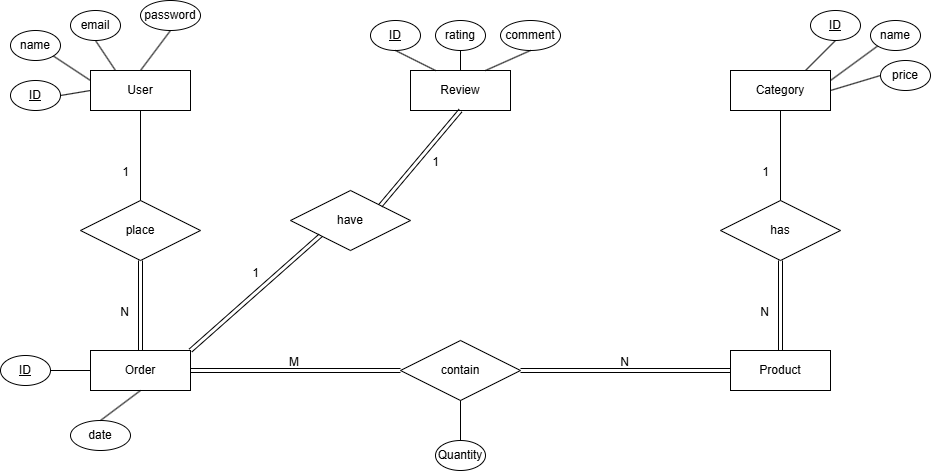

The diagram above was exported from draw.io. Its source (the exported page's mxGraphModel, read from the mxfile embedded in the PNG):
<mxGraphModel dx="1703" dy="1854" grid="1" gridSize="10" guides="1" tooltips="1" connect="1" arrows="1" fold="1" page="1" pageScale="1" pageWidth="850" pageHeight="1100" math="0" shadow="0">
  <root>
    <mxCell id="0" />
    <mxCell id="1" parent="0" />
    <mxCell id="HMCOFCwf6jxB3M4JlstX-1" parent="1" style="whiteSpace=wrap;html=1;align=center;" value="User" vertex="1">
      <mxGeometry height="40" width="100" x="40" y="120" as="geometry" />
    </mxCell>
    <mxCell id="HMCOFCwf6jxB3M4JlstX-2" parent="1" style="whiteSpace=wrap;html=1;align=center;" value="Category" vertex="1">
      <mxGeometry height="40" width="100" x="680" y="120" as="geometry" />
    </mxCell>
    <mxCell id="HMCOFCwf6jxB3M4JlstX-3" parent="1" style="whiteSpace=wrap;html=1;align=center;" value="Order" vertex="1">
      <mxGeometry height="40" width="100" x="40" y="400" as="geometry" />
    </mxCell>
    <mxCell id="HMCOFCwf6jxB3M4JlstX-4" parent="1" style="whiteSpace=wrap;html=1;align=center;" value="Product" vertex="1">
      <mxGeometry height="40" width="100" x="680" y="400" as="geometry" />
    </mxCell>
    <mxCell id="HMCOFCwf6jxB3M4JlstX-5" parent="1" style="whiteSpace=wrap;html=1;align=center;" value="Review" vertex="1">
      <mxGeometry height="40" width="100" x="360" y="120" as="geometry" />
    </mxCell>
    <mxCell id="HMCOFCwf6jxB3M4JlstX-6" parent="1" style="shape=rhombus;perimeter=rhombusPerimeter;whiteSpace=wrap;html=1;align=center;" value="has" vertex="1">
      <mxGeometry height="60" width="120" x="670" y="250" as="geometry" />
    </mxCell>
    <mxCell id="HMCOFCwf6jxB3M4JlstX-11" edge="1" parent="1" source="HMCOFCwf6jxB3M4JlstX-6" style="endArrow=none;html=1;rounded=0;exitX=0.5;exitY=0;exitDx=0;exitDy=0;entryX=0.5;entryY=1;entryDx=0;entryDy=0;" target="HMCOFCwf6jxB3M4JlstX-2" value="">
      <mxGeometry relative="1" as="geometry">
        <mxPoint x="350" y="470" as="sourcePoint" />
        <mxPoint x="510" y="470" as="targetPoint" />
      </mxGeometry>
    </mxCell>
    <mxCell id="HMCOFCwf6jxB3M4JlstX-12" connectable="0" parent="HMCOFCwf6jxB3M4JlstX-11" style="resizable=0;html=1;whiteSpace=wrap;align=right;verticalAlign=bottom;" value="1" vertex="1">
      <mxGeometry relative="1" x="1" as="geometry">
        <mxPoint x="-10" y="70" as="offset" />
      </mxGeometry>
    </mxCell>
    <mxCell id="HMCOFCwf6jxB3M4JlstX-13" edge="1" parent="1" source="HMCOFCwf6jxB3M4JlstX-6" style="shape=link;html=1;rounded=0;exitX=0.5;exitY=1;exitDx=0;exitDy=0;entryX=0.5;entryY=0;entryDx=0;entryDy=0;" target="HMCOFCwf6jxB3M4JlstX-4" value="">
      <mxGeometry relative="1" as="geometry">
        <mxPoint x="350" y="470" as="sourcePoint" />
        <mxPoint x="510" y="470" as="targetPoint" />
      </mxGeometry>
    </mxCell>
    <mxCell id="HMCOFCwf6jxB3M4JlstX-14" connectable="0" parent="HMCOFCwf6jxB3M4JlstX-13" style="resizable=0;html=1;whiteSpace=wrap;align=right;verticalAlign=bottom;" value="N" vertex="1">
      <mxGeometry relative="1" x="1" as="geometry">
        <mxPoint x="-10" y="-30" as="offset" />
      </mxGeometry>
    </mxCell>
    <mxCell id="HMCOFCwf6jxB3M4JlstX-15" parent="1" style="shape=rhombus;perimeter=rhombusPerimeter;whiteSpace=wrap;html=1;align=center;" value="place" vertex="1">
      <mxGeometry height="60" width="120" x="30" y="250" as="geometry" />
    </mxCell>
    <mxCell id="HMCOFCwf6jxB3M4JlstX-16" edge="1" parent="1" source="HMCOFCwf6jxB3M4JlstX-15" style="endArrow=none;html=1;rounded=0;exitX=0.5;exitY=0;exitDx=0;exitDy=0;entryX=0.5;entryY=1;entryDx=0;entryDy=0;" target="HMCOFCwf6jxB3M4JlstX-1" value="">
      <mxGeometry relative="1" as="geometry">
        <mxPoint x="-290" y="470" as="sourcePoint" />
        <mxPoint x="90" y="160" as="targetPoint" />
      </mxGeometry>
    </mxCell>
    <mxCell id="HMCOFCwf6jxB3M4JlstX-17" connectable="0" parent="HMCOFCwf6jxB3M4JlstX-16" style="resizable=0;html=1;whiteSpace=wrap;align=right;verticalAlign=bottom;" value="1" vertex="1">
      <mxGeometry relative="1" x="1" as="geometry">
        <mxPoint x="-10" y="70" as="offset" />
      </mxGeometry>
    </mxCell>
    <mxCell id="HMCOFCwf6jxB3M4JlstX-18" edge="1" parent="1" source="HMCOFCwf6jxB3M4JlstX-15" style="shape=link;html=1;rounded=0;exitX=0.5;exitY=1;exitDx=0;exitDy=0;entryX=0.5;entryY=0;entryDx=0;entryDy=0;" target="HMCOFCwf6jxB3M4JlstX-3" value="">
      <mxGeometry relative="1" as="geometry">
        <mxPoint x="-290" y="470" as="sourcePoint" />
        <mxPoint x="90" y="400" as="targetPoint" />
      </mxGeometry>
    </mxCell>
    <mxCell id="HMCOFCwf6jxB3M4JlstX-19" connectable="0" parent="HMCOFCwf6jxB3M4JlstX-18" style="resizable=0;html=1;whiteSpace=wrap;align=right;verticalAlign=bottom;" value="N" vertex="1">
      <mxGeometry relative="1" x="1" as="geometry">
        <mxPoint x="-10" y="-30" as="offset" />
      </mxGeometry>
    </mxCell>
    <mxCell id="HMCOFCwf6jxB3M4JlstX-20" parent="1" style="shape=rhombus;perimeter=rhombusPerimeter;whiteSpace=wrap;html=1;align=center;" value="contain" vertex="1">
      <mxGeometry height="60" width="120" x="350" y="390" as="geometry" />
    </mxCell>
    <mxCell id="HMCOFCwf6jxB3M4JlstX-21" edge="1" parent="1" source="HMCOFCwf6jxB3M4JlstX-20" style="shape=link;html=1;rounded=0;exitX=1;exitY=0.5;exitDx=0;exitDy=0;entryX=0;entryY=0.5;entryDx=0;entryDy=0;" target="HMCOFCwf6jxB3M4JlstX-4" value="">
      <mxGeometry relative="1" as="geometry">
        <Array as="points" />
        <mxPoint x="300" y="530" as="sourcePoint" />
        <mxPoint x="460" y="530" as="targetPoint" />
      </mxGeometry>
    </mxCell>
    <mxCell id="HMCOFCwf6jxB3M4JlstX-23" connectable="0" parent="HMCOFCwf6jxB3M4JlstX-21" style="resizable=0;html=1;whiteSpace=wrap;align=right;verticalAlign=bottom;" value="N" vertex="1">
      <mxGeometry relative="1" x="1" as="geometry">
        <mxPoint x="-100" as="offset" />
      </mxGeometry>
    </mxCell>
    <mxCell id="HMCOFCwf6jxB3M4JlstX-25" edge="1" parent="1" source="HMCOFCwf6jxB3M4JlstX-3" style="shape=link;html=1;rounded=0;exitX=1;exitY=0.5;exitDx=0;exitDy=0;entryX=0;entryY=0.5;entryDx=0;entryDy=0;" target="HMCOFCwf6jxB3M4JlstX-20" value="">
      <mxGeometry relative="1" as="geometry">
        <Array as="points" />
        <mxPoint x="140" y="419.5" as="sourcePoint" />
        <mxPoint x="350" y="419.5" as="targetPoint" />
      </mxGeometry>
    </mxCell>
    <mxCell id="HMCOFCwf6jxB3M4JlstX-26" connectable="0" parent="HMCOFCwf6jxB3M4JlstX-25" style="resizable=0;html=1;whiteSpace=wrap;align=right;verticalAlign=bottom;" value="M" vertex="1">
      <mxGeometry relative="1" x="1" as="geometry">
        <mxPoint x="-100" as="offset" />
      </mxGeometry>
    </mxCell>
    <mxCell id="HMCOFCwf6jxB3M4JlstX-29" parent="1" style="shape=rhombus;perimeter=rhombusPerimeter;whiteSpace=wrap;html=1;align=center;" value="have" vertex="1">
      <mxGeometry height="60" width="120" x="240" y="240" as="geometry" />
    </mxCell>
    <mxCell id="HMCOFCwf6jxB3M4JlstX-30" edge="1" parent="1" source="HMCOFCwf6jxB3M4JlstX-3" style="shape=link;html=1;rounded=0;exitX=1;exitY=0;exitDx=0;exitDy=0;entryX=0;entryY=1;entryDx=0;entryDy=0;" target="HMCOFCwf6jxB3M4JlstX-29" value="">
      <mxGeometry relative="1" as="geometry">
        <mxPoint x="300" y="530" as="sourcePoint" />
        <mxPoint x="460" y="530" as="targetPoint" />
      </mxGeometry>
    </mxCell>
    <mxCell id="HMCOFCwf6jxB3M4JlstX-31" connectable="0" parent="HMCOFCwf6jxB3M4JlstX-30" style="resizable=0;html=1;whiteSpace=wrap;align=right;verticalAlign=bottom;" value="1" vertex="1">
      <mxGeometry relative="1" x="1" as="geometry">
        <mxPoint x="-60" y="45" as="offset" />
      </mxGeometry>
    </mxCell>
    <mxCell id="HMCOFCwf6jxB3M4JlstX-32" edge="1" parent="1" source="HMCOFCwf6jxB3M4JlstX-29" style="shape=link;html=1;rounded=0;exitX=1;exitY=0;exitDx=0;exitDy=0;entryX=0.5;entryY=1;entryDx=0;entryDy=0;" target="HMCOFCwf6jxB3M4JlstX-5" value="">
      <mxGeometry relative="1" as="geometry">
        <mxPoint x="260" y="425" as="sourcePoint" />
        <mxPoint x="390" y="310" as="targetPoint" />
      </mxGeometry>
    </mxCell>
    <mxCell id="HMCOFCwf6jxB3M4JlstX-33" connectable="0" parent="HMCOFCwf6jxB3M4JlstX-32" style="resizable=0;html=1;whiteSpace=wrap;align=right;verticalAlign=bottom;" value="1" vertex="1">
      <mxGeometry relative="1" x="1" as="geometry">
        <mxPoint x="-20" y="60" as="offset" />
      </mxGeometry>
    </mxCell>
    <mxCell id="HMCOFCwf6jxB3M4JlstX-34" parent="1" style="ellipse;whiteSpace=wrap;html=1;align=center;" value="name" vertex="1">
      <mxGeometry height="30" width="50" x="-40" y="80" as="geometry" />
    </mxCell>
    <mxCell id="HMCOFCwf6jxB3M4JlstX-35" parent="1" style="ellipse;whiteSpace=wrap;html=1;align=center;" value="email" vertex="1">
      <mxGeometry height="30" width="50" x="20" y="60" as="geometry" />
    </mxCell>
    <mxCell id="HMCOFCwf6jxB3M4JlstX-38" parent="1" style="ellipse;whiteSpace=wrap;html=1;align=center;" value="password" vertex="1">
      <mxGeometry height="30" width="60" x="90" y="50" as="geometry" />
    </mxCell>
    <mxCell id="HMCOFCwf6jxB3M4JlstX-43" parent="1" style="ellipse;whiteSpace=wrap;html=1;align=center;" value="&lt;u&gt;ID&lt;/u&gt;" vertex="1">
      <mxGeometry height="30" width="50" x="-40" y="130" as="geometry" />
    </mxCell>
    <mxCell id="HMCOFCwf6jxB3M4JlstX-44" edge="1" parent="1" source="HMCOFCwf6jxB3M4JlstX-43" style="endArrow=none;html=1;rounded=0;exitX=1;exitY=0.5;exitDx=0;exitDy=0;entryX=0;entryY=0.5;entryDx=0;entryDy=0;" target="HMCOFCwf6jxB3M4JlstX-1" value="">
      <mxGeometry relative="1" as="geometry">
        <mxPoint x="310" y="140" as="sourcePoint" />
        <mxPoint x="470" y="140" as="targetPoint" />
      </mxGeometry>
    </mxCell>
    <mxCell id="HMCOFCwf6jxB3M4JlstX-45" edge="1" parent="1" source="HMCOFCwf6jxB3M4JlstX-34" style="endArrow=none;html=1;rounded=0;exitX=1;exitY=1;exitDx=0;exitDy=0;entryX=0;entryY=0.25;entryDx=0;entryDy=0;" target="HMCOFCwf6jxB3M4JlstX-1" value="">
      <mxGeometry relative="1" as="geometry">
        <mxPoint x="30" y="145" as="sourcePoint" />
        <mxPoint x="60" y="140" as="targetPoint" />
      </mxGeometry>
    </mxCell>
    <mxCell id="HMCOFCwf6jxB3M4JlstX-46" edge="1" parent="1" source="HMCOFCwf6jxB3M4JlstX-35" style="endArrow=none;html=1;rounded=0;exitX=0.5;exitY=1;exitDx=0;exitDy=0;entryX=0.25;entryY=0;entryDx=0;entryDy=0;" target="HMCOFCwf6jxB3M4JlstX-1" value="">
      <mxGeometry relative="1" as="geometry">
        <mxPoint x="20" y="110" as="sourcePoint" />
        <mxPoint x="57" y="134" as="targetPoint" />
      </mxGeometry>
    </mxCell>
    <mxCell id="HMCOFCwf6jxB3M4JlstX-47" edge="1" parent="1" source="HMCOFCwf6jxB3M4JlstX-38" style="endArrow=none;html=1;rounded=0;exitX=0.5;exitY=1;exitDx=0;exitDy=0;entryX=0.5;entryY=0;entryDx=0;entryDy=0;" target="HMCOFCwf6jxB3M4JlstX-1" value="">
      <mxGeometry relative="1" as="geometry">
        <mxPoint x="80" y="100" as="sourcePoint" />
        <mxPoint x="100" y="130" as="targetPoint" />
      </mxGeometry>
    </mxCell>
    <mxCell id="HMCOFCwf6jxB3M4JlstX-49" parent="1" style="ellipse;whiteSpace=wrap;html=1;align=center;" value="name" vertex="1">
      <mxGeometry height="30" width="50" x="820" y="70" as="geometry" />
    </mxCell>
    <mxCell id="HMCOFCwf6jxB3M4JlstX-50" parent="1" style="ellipse;whiteSpace=wrap;html=1;align=center;" value="price" vertex="1">
      <mxGeometry height="30" width="50" x="830" y="110" as="geometry" />
    </mxCell>
    <mxCell id="HMCOFCwf6jxB3M4JlstX-52" parent="1" style="ellipse;whiteSpace=wrap;html=1;align=center;" value="&lt;u&gt;ID&lt;/u&gt;" vertex="1">
      <mxGeometry height="30" width="50" x="760" y="60" as="geometry" />
    </mxCell>
    <mxCell id="HMCOFCwf6jxB3M4JlstX-53" edge="1" parent="1" source="HMCOFCwf6jxB3M4JlstX-52" style="endArrow=none;html=1;rounded=0;exitX=0.5;exitY=1;exitDx=0;exitDy=0;entryX=0.75;entryY=0;entryDx=0;entryDy=0;" target="HMCOFCwf6jxB3M4JlstX-2" value="">
      <mxGeometry relative="1" as="geometry">
        <mxPoint x="1070" y="95" as="sourcePoint" />
        <mxPoint x="800" y="95" as="targetPoint" />
      </mxGeometry>
    </mxCell>
    <mxCell id="HMCOFCwf6jxB3M4JlstX-54" edge="1" parent="1" source="HMCOFCwf6jxB3M4JlstX-49" style="endArrow=none;html=1;rounded=0;exitX=0;exitY=1;exitDx=0;exitDy=0;entryX=1;entryY=0.25;entryDx=0;entryDy=0;" target="HMCOFCwf6jxB3M4JlstX-2" value="">
      <mxGeometry relative="1" as="geometry">
        <mxPoint x="790" y="100" as="sourcePoint" />
        <mxPoint x="800" y="85" as="targetPoint" />
      </mxGeometry>
    </mxCell>
    <mxCell id="HMCOFCwf6jxB3M4JlstX-55" edge="1" parent="1" source="HMCOFCwf6jxB3M4JlstX-50" style="endArrow=none;html=1;rounded=0;exitX=0;exitY=0.5;exitDx=0;exitDy=0;entryX=1;entryY=0.5;entryDx=0;entryDy=0;" target="HMCOFCwf6jxB3M4JlstX-2" value="">
      <mxGeometry relative="1" as="geometry">
        <mxPoint x="780" y="65" as="sourcePoint" />
        <mxPoint x="825" y="75" as="targetPoint" />
      </mxGeometry>
    </mxCell>
    <mxCell id="HMCOFCwf6jxB3M4JlstX-58" parent="1" style="ellipse;whiteSpace=wrap;html=1;align=center;" value="Quantity" vertex="1">
      <mxGeometry height="30" width="50" x="385" y="490" as="geometry" />
    </mxCell>
    <mxCell id="HMCOFCwf6jxB3M4JlstX-59" parent="1" style="ellipse;whiteSpace=wrap;html=1;align=center;" value="date" vertex="1">
      <mxGeometry height="30" width="60" x="20" y="470" as="geometry" />
    </mxCell>
    <mxCell id="HMCOFCwf6jxB3M4JlstX-63" edge="1" parent="1" source="HMCOFCwf6jxB3M4JlstX-58" style="endArrow=none;html=1;rounded=0;exitX=0.5;exitY=0;exitDx=0;exitDy=0;entryX=0.5;entryY=1;entryDx=0;entryDy=0;" target="HMCOFCwf6jxB3M4JlstX-20" value="">
      <mxGeometry relative="1" as="geometry">
        <mxPoint x="-270" y="330" as="sourcePoint" />
        <mxPoint x="-225" y="340" as="targetPoint" />
      </mxGeometry>
    </mxCell>
    <mxCell id="HMCOFCwf6jxB3M4JlstX-64" edge="1" parent="1" source="HMCOFCwf6jxB3M4JlstX-59" style="endArrow=none;html=1;rounded=0;exitX=0.5;exitY=0;exitDx=0;exitDy=0;entryX=0.5;entryY=1;entryDx=0;entryDy=0;" target="HMCOFCwf6jxB3M4JlstX-3" value="">
      <mxGeometry relative="1" as="geometry">
        <mxPoint x="-210" y="320" as="sourcePoint" />
        <mxPoint x="-200" y="340" as="targetPoint" />
      </mxGeometry>
    </mxCell>
    <mxCell id="HMCOFCwf6jxB3M4JlstX-65" parent="1" style="ellipse;whiteSpace=wrap;html=1;align=center;" value="&lt;u&gt;ID&lt;/u&gt;" vertex="1">
      <mxGeometry height="30" width="50" x="-50" y="405" as="geometry" />
    </mxCell>
    <mxCell id="HMCOFCwf6jxB3M4JlstX-66" edge="1" parent="1" source="HMCOFCwf6jxB3M4JlstX-65" style="endArrow=none;html=1;rounded=0;exitX=1;exitY=0.5;exitDx=0;exitDy=0;entryX=0;entryY=0.5;entryDx=0;entryDy=0;" target="HMCOFCwf6jxB3M4JlstX-3" value="">
      <mxGeometry relative="1" as="geometry">
        <mxPoint x="300" y="415" as="sourcePoint" />
        <mxPoint x="30" y="415" as="targetPoint" />
      </mxGeometry>
    </mxCell>
    <mxCell id="HMCOFCwf6jxB3M4JlstX-67" parent="1" style="ellipse;whiteSpace=wrap;html=1;align=center;" value="rating" vertex="1">
      <mxGeometry height="30" width="50" x="385" y="70" as="geometry" />
    </mxCell>
    <mxCell id="HMCOFCwf6jxB3M4JlstX-68" parent="1" style="ellipse;whiteSpace=wrap;html=1;align=center;" value="&lt;u&gt;ID&lt;/u&gt;" vertex="1">
      <mxGeometry height="30" width="50" x="320" y="70" as="geometry" />
    </mxCell>
    <mxCell id="HMCOFCwf6jxB3M4JlstX-69" edge="1" parent="1" source="HMCOFCwf6jxB3M4JlstX-68" style="endArrow=none;html=1;rounded=0;exitX=0.5;exitY=1;exitDx=0;exitDy=0;entryX=0.25;entryY=0;entryDx=0;entryDy=0;" target="HMCOFCwf6jxB3M4JlstX-5" value="">
      <mxGeometry relative="1" as="geometry">
        <mxPoint x="700" y="85" as="sourcePoint" />
        <mxPoint x="430" y="100" as="targetPoint" />
      </mxGeometry>
    </mxCell>
    <mxCell id="HMCOFCwf6jxB3M4JlstX-70" edge="1" parent="1" source="HMCOFCwf6jxB3M4JlstX-67" style="endArrow=none;html=1;rounded=0;exitX=0.5;exitY=1;exitDx=0;exitDy=0;entryX=0.5;entryY=0;entryDx=0;entryDy=0;" target="HMCOFCwf6jxB3M4JlstX-5" value="">
      <mxGeometry relative="1" as="geometry">
        <mxPoint x="420" y="90" as="sourcePoint" />
        <mxPoint x="430" y="75" as="targetPoint" />
      </mxGeometry>
    </mxCell>
    <mxCell id="HMCOFCwf6jxB3M4JlstX-72" parent="1" style="ellipse;whiteSpace=wrap;html=1;align=center;" value="comment" vertex="1">
      <mxGeometry height="30" width="60" x="450" y="70" as="geometry" />
    </mxCell>
    <mxCell id="HMCOFCwf6jxB3M4JlstX-73" edge="1" parent="1" source="HMCOFCwf6jxB3M4JlstX-72" style="endArrow=none;html=1;rounded=0;exitX=0.5;exitY=1;exitDx=0;exitDy=0;entryX=0.75;entryY=0;entryDx=0;entryDy=0;" target="HMCOFCwf6jxB3M4JlstX-5" value="">
      <mxGeometry relative="1" as="geometry">
        <mxPoint x="410" y="110" as="sourcePoint" />
        <mxPoint x="410" y="130" as="targetPoint" />
      </mxGeometry>
    </mxCell>
  </root>
</mxGraphModel>